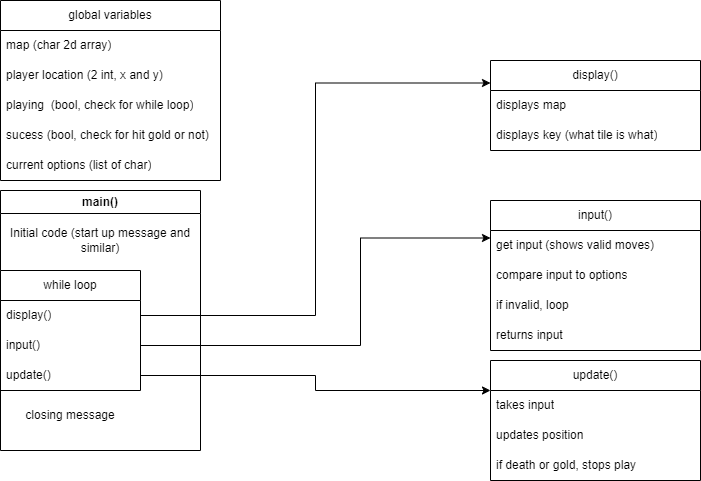

The diagram above was exported from draw.io. Its source (the exported page's mxGraphModel, read from the mxfile embedded in the PNG):
<mxGraphModel dx="1393" dy="763" grid="1" gridSize="10" guides="1" tooltips="1" connect="1" arrows="1" fold="1" page="1" pageScale="1" pageWidth="850" pageHeight="1100" math="0" shadow="0">
  <root>
    <mxCell id="0" />
    <mxCell id="1" parent="0" />
    <mxCell id="j-KLft0oJxhT8_GV3q30-11" value="main()" style="swimlane;whiteSpace=wrap;html=1;" vertex="1" parent="1">
      <mxGeometry x="40" y="230" width="200" height="260" as="geometry" />
    </mxCell>
    <mxCell id="j-KLft0oJxhT8_GV3q30-12" value="while loop" style="swimlane;fontStyle=0;childLayout=stackLayout;horizontal=1;startSize=30;horizontalStack=0;resizeParent=1;resizeParentMax=0;resizeLast=0;collapsible=1;marginBottom=0;whiteSpace=wrap;html=1;" vertex="1" parent="j-KLft0oJxhT8_GV3q30-11">
      <mxGeometry y="80" width="140" height="120" as="geometry" />
    </mxCell>
    <mxCell id="j-KLft0oJxhT8_GV3q30-15" value="display()" style="text;strokeColor=none;fillColor=none;align=left;verticalAlign=middle;spacingLeft=4;spacingRight=4;overflow=hidden;points=[[0,0.5],[1,0.5]];portConstraint=eastwest;rotatable=0;whiteSpace=wrap;html=1;" vertex="1" parent="j-KLft0oJxhT8_GV3q30-12">
      <mxGeometry y="30" width="140" height="30" as="geometry" />
    </mxCell>
    <mxCell id="j-KLft0oJxhT8_GV3q30-13" value="input()" style="text;strokeColor=none;fillColor=none;align=left;verticalAlign=middle;spacingLeft=4;spacingRight=4;overflow=hidden;points=[[0,0.5],[1,0.5]];portConstraint=eastwest;rotatable=0;whiteSpace=wrap;html=1;" vertex="1" parent="j-KLft0oJxhT8_GV3q30-12">
      <mxGeometry y="60" width="140" height="30" as="geometry" />
    </mxCell>
    <mxCell id="j-KLft0oJxhT8_GV3q30-14" value="update()" style="text;strokeColor=none;fillColor=none;align=left;verticalAlign=middle;spacingLeft=4;spacingRight=4;overflow=hidden;points=[[0,0.5],[1,0.5]];portConstraint=eastwest;rotatable=0;whiteSpace=wrap;html=1;" vertex="1" parent="j-KLft0oJxhT8_GV3q30-12">
      <mxGeometry y="90" width="140" height="30" as="geometry" />
    </mxCell>
    <mxCell id="j-KLft0oJxhT8_GV3q30-16" value="Initial code (start up message and similar)" style="text;html=1;align=center;verticalAlign=middle;whiteSpace=wrap;rounded=0;" vertex="1" parent="j-KLft0oJxhT8_GV3q30-11">
      <mxGeometry y="30" width="200" height="40" as="geometry" />
    </mxCell>
    <mxCell id="j-KLft0oJxhT8_GV3q30-17" value="closing message" style="text;html=1;align=center;verticalAlign=middle;whiteSpace=wrap;rounded=0;" vertex="1" parent="j-KLft0oJxhT8_GV3q30-11">
      <mxGeometry y="210" width="140" height="30" as="geometry" />
    </mxCell>
    <mxCell id="j-KLft0oJxhT8_GV3q30-18" value="global variables" style="swimlane;fontStyle=0;childLayout=stackLayout;horizontal=1;startSize=30;horizontalStack=0;resizeParent=1;resizeParentMax=0;resizeLast=0;collapsible=1;marginBottom=0;whiteSpace=wrap;html=1;" vertex="1" parent="1">
      <mxGeometry x="40" y="40" width="220" height="180" as="geometry" />
    </mxCell>
    <mxCell id="j-KLft0oJxhT8_GV3q30-19" value="map (char 2d array)" style="text;strokeColor=none;fillColor=none;align=left;verticalAlign=middle;spacingLeft=4;spacingRight=4;overflow=hidden;points=[[0,0.5],[1,0.5]];portConstraint=eastwest;rotatable=0;whiteSpace=wrap;html=1;" vertex="1" parent="j-KLft0oJxhT8_GV3q30-18">
      <mxGeometry y="30" width="220" height="30" as="geometry" />
    </mxCell>
    <mxCell id="j-KLft0oJxhT8_GV3q30-20" value="player location (2 int, x and y)" style="text;strokeColor=none;fillColor=none;align=left;verticalAlign=middle;spacingLeft=4;spacingRight=4;overflow=hidden;points=[[0,0.5],[1,0.5]];portConstraint=eastwest;rotatable=0;whiteSpace=wrap;html=1;" vertex="1" parent="j-KLft0oJxhT8_GV3q30-18">
      <mxGeometry y="60" width="220" height="30" as="geometry" />
    </mxCell>
    <mxCell id="j-KLft0oJxhT8_GV3q30-21" value="playing&amp;nbsp; (bool, check for while loop)" style="text;strokeColor=none;fillColor=none;align=left;verticalAlign=middle;spacingLeft=4;spacingRight=4;overflow=hidden;points=[[0,0.5],[1,0.5]];portConstraint=eastwest;rotatable=0;whiteSpace=wrap;html=1;" vertex="1" parent="j-KLft0oJxhT8_GV3q30-18">
      <mxGeometry y="90" width="220" height="30" as="geometry" />
    </mxCell>
    <mxCell id="j-KLft0oJxhT8_GV3q30-22" value="sucess (bool, check for hit gold or not)" style="text;strokeColor=none;fillColor=none;align=left;verticalAlign=middle;spacingLeft=4;spacingRight=4;overflow=hidden;points=[[0,0.5],[1,0.5]];portConstraint=eastwest;rotatable=0;whiteSpace=wrap;html=1;" vertex="1" parent="j-KLft0oJxhT8_GV3q30-18">
      <mxGeometry y="120" width="220" height="30" as="geometry" />
    </mxCell>
    <mxCell id="j-KLft0oJxhT8_GV3q30-34" value="current options (list of char)" style="text;strokeColor=none;fillColor=none;align=left;verticalAlign=middle;spacingLeft=4;spacingRight=4;overflow=hidden;points=[[0,0.5],[1,0.5]];portConstraint=eastwest;rotatable=0;whiteSpace=wrap;html=1;" vertex="1" parent="j-KLft0oJxhT8_GV3q30-18">
      <mxGeometry y="150" width="220" height="30" as="geometry" />
    </mxCell>
    <mxCell id="j-KLft0oJxhT8_GV3q30-24" value="input()" style="swimlane;fontStyle=0;childLayout=stackLayout;horizontal=1;startSize=30;horizontalStack=0;resizeParent=1;resizeParentMax=0;resizeLast=0;collapsible=1;marginBottom=0;whiteSpace=wrap;html=1;" vertex="1" parent="1">
      <mxGeometry x="530" y="240" width="210" height="150" as="geometry" />
    </mxCell>
    <mxCell id="j-KLft0oJxhT8_GV3q30-25" value="get input (shows valid moves)&amp;nbsp;" style="text;strokeColor=none;fillColor=none;align=left;verticalAlign=middle;spacingLeft=4;spacingRight=4;overflow=hidden;points=[[0,0.5],[1,0.5]];portConstraint=eastwest;rotatable=0;whiteSpace=wrap;html=1;" vertex="1" parent="j-KLft0oJxhT8_GV3q30-24">
      <mxGeometry y="30" width="210" height="30" as="geometry" />
    </mxCell>
    <mxCell id="j-KLft0oJxhT8_GV3q30-26" value="compare input to options" style="text;strokeColor=none;fillColor=none;align=left;verticalAlign=middle;spacingLeft=4;spacingRight=4;overflow=hidden;points=[[0,0.5],[1,0.5]];portConstraint=eastwest;rotatable=0;whiteSpace=wrap;html=1;" vertex="1" parent="j-KLft0oJxhT8_GV3q30-24">
      <mxGeometry y="60" width="210" height="30" as="geometry" />
    </mxCell>
    <mxCell id="j-KLft0oJxhT8_GV3q30-27" value="if invalid, loop" style="text;strokeColor=none;fillColor=none;align=left;verticalAlign=middle;spacingLeft=4;spacingRight=4;overflow=hidden;points=[[0,0.5],[1,0.5]];portConstraint=eastwest;rotatable=0;whiteSpace=wrap;html=1;" vertex="1" parent="j-KLft0oJxhT8_GV3q30-24">
      <mxGeometry y="90" width="210" height="30" as="geometry" />
    </mxCell>
    <mxCell id="j-KLft0oJxhT8_GV3q30-33" value="returns input" style="text;strokeColor=none;fillColor=none;align=left;verticalAlign=middle;spacingLeft=4;spacingRight=4;overflow=hidden;points=[[0,0.5],[1,0.5]];portConstraint=eastwest;rotatable=0;whiteSpace=wrap;html=1;" vertex="1" parent="j-KLft0oJxhT8_GV3q30-24">
      <mxGeometry y="120" width="210" height="30" as="geometry" />
    </mxCell>
    <mxCell id="j-KLft0oJxhT8_GV3q30-29" value="update()" style="swimlane;fontStyle=0;childLayout=stackLayout;horizontal=1;startSize=30;horizontalStack=0;resizeParent=1;resizeParentMax=0;resizeLast=0;collapsible=1;marginBottom=0;whiteSpace=wrap;html=1;" vertex="1" parent="1">
      <mxGeometry x="530" y="400" width="210" height="120" as="geometry" />
    </mxCell>
    <mxCell id="j-KLft0oJxhT8_GV3q30-30" value="takes input" style="text;strokeColor=none;fillColor=none;align=left;verticalAlign=middle;spacingLeft=4;spacingRight=4;overflow=hidden;points=[[0,0.5],[1,0.5]];portConstraint=eastwest;rotatable=0;whiteSpace=wrap;html=1;" vertex="1" parent="j-KLft0oJxhT8_GV3q30-29">
      <mxGeometry y="30" width="210" height="30" as="geometry" />
    </mxCell>
    <mxCell id="j-KLft0oJxhT8_GV3q30-31" value="updates position" style="text;strokeColor=none;fillColor=none;align=left;verticalAlign=middle;spacingLeft=4;spacingRight=4;overflow=hidden;points=[[0,0.5],[1,0.5]];portConstraint=eastwest;rotatable=0;whiteSpace=wrap;html=1;" vertex="1" parent="j-KLft0oJxhT8_GV3q30-29">
      <mxGeometry y="60" width="210" height="30" as="geometry" />
    </mxCell>
    <mxCell id="j-KLft0oJxhT8_GV3q30-32" value="if death or gold, stops play" style="text;strokeColor=none;fillColor=none;align=left;verticalAlign=middle;spacingLeft=4;spacingRight=4;overflow=hidden;points=[[0,0.5],[1,0.5]];portConstraint=eastwest;rotatable=0;whiteSpace=wrap;html=1;" vertex="1" parent="j-KLft0oJxhT8_GV3q30-29">
      <mxGeometry y="90" width="210" height="30" as="geometry" />
    </mxCell>
    <mxCell id="j-KLft0oJxhT8_GV3q30-36" value="display()" style="swimlane;fontStyle=0;childLayout=stackLayout;horizontal=1;startSize=30;horizontalStack=0;resizeParent=1;resizeParentMax=0;resizeLast=0;collapsible=1;marginBottom=0;whiteSpace=wrap;html=1;" vertex="1" parent="1">
      <mxGeometry x="530" y="100" width="210" height="90" as="geometry" />
    </mxCell>
    <mxCell id="j-KLft0oJxhT8_GV3q30-37" value="displays map" style="text;strokeColor=none;fillColor=none;align=left;verticalAlign=middle;spacingLeft=4;spacingRight=4;overflow=hidden;points=[[0,0.5],[1,0.5]];portConstraint=eastwest;rotatable=0;whiteSpace=wrap;html=1;" vertex="1" parent="j-KLft0oJxhT8_GV3q30-36">
      <mxGeometry y="30" width="210" height="30" as="geometry" />
    </mxCell>
    <mxCell id="j-KLft0oJxhT8_GV3q30-38" value="displays key (what tile is what)" style="text;strokeColor=none;fillColor=none;align=left;verticalAlign=middle;spacingLeft=4;spacingRight=4;overflow=hidden;points=[[0,0.5],[1,0.5]];portConstraint=eastwest;rotatable=0;whiteSpace=wrap;html=1;" vertex="1" parent="j-KLft0oJxhT8_GV3q30-36">
      <mxGeometry y="60" width="210" height="30" as="geometry" />
    </mxCell>
    <mxCell id="j-KLft0oJxhT8_GV3q30-42" style="edgeStyle=orthogonalEdgeStyle;rounded=0;orthogonalLoop=1;jettySize=auto;html=1;exitX=1;exitY=0.5;exitDx=0;exitDy=0;entryX=0;entryY=0.25;entryDx=0;entryDy=0;" edge="1" parent="1" source="j-KLft0oJxhT8_GV3q30-15" target="j-KLft0oJxhT8_GV3q30-36">
      <mxGeometry relative="1" as="geometry" />
    </mxCell>
    <mxCell id="j-KLft0oJxhT8_GV3q30-43" style="edgeStyle=orthogonalEdgeStyle;rounded=0;orthogonalLoop=1;jettySize=auto;html=1;exitX=1;exitY=0.5;exitDx=0;exitDy=0;entryX=0;entryY=0.25;entryDx=0;entryDy=0;" edge="1" parent="1" source="j-KLft0oJxhT8_GV3q30-13" target="j-KLft0oJxhT8_GV3q30-24">
      <mxGeometry relative="1" as="geometry">
        <Array as="points">
          <mxPoint x="400" y="385" />
          <mxPoint x="400" y="278" />
        </Array>
      </mxGeometry>
    </mxCell>
    <mxCell id="j-KLft0oJxhT8_GV3q30-44" style="edgeStyle=orthogonalEdgeStyle;rounded=0;orthogonalLoop=1;jettySize=auto;html=1;exitX=1;exitY=0.5;exitDx=0;exitDy=0;entryX=0;entryY=0.25;entryDx=0;entryDy=0;" edge="1" parent="1" source="j-KLft0oJxhT8_GV3q30-14" target="j-KLft0oJxhT8_GV3q30-29">
      <mxGeometry relative="1" as="geometry" />
    </mxCell>
  </root>
</mxGraphModel>